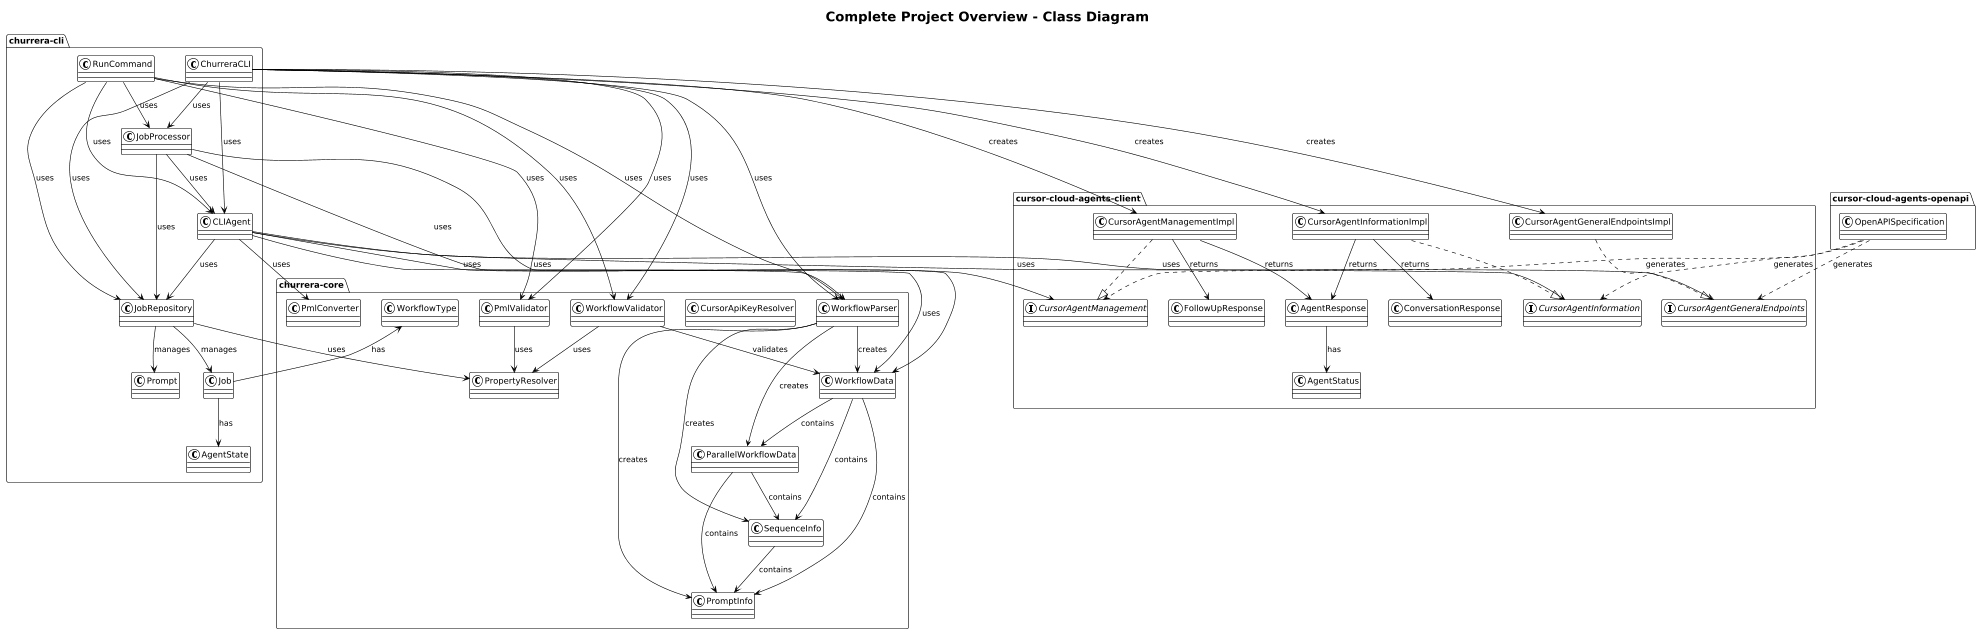

The diagram above was rendered by PlantUML. Its source (embedded in the PNG):
@startuml
!theme plain
scale 0.6
title Complete Project Overview - Class Diagram

package "churrera-cli" {
  class ChurreraCLI
  class RunCommand
  class JobProcessor
  class CLIAgent
  class JobRepository
  class Job
  class Prompt
  class AgentState
}

package "churrera-core" {
  class WorkflowParser
  class WorkflowValidator
  class PmlValidator
  class WorkflowData
  class ParallelWorkflowData
  class SequenceInfo
  class PromptInfo
  class WorkflowType
  class PropertyResolver
  class CursorApiKeyResolver
  class PmlConverter
}

package "cursor-cloud-agents-client" {
  interface CursorAgentManagement
  interface CursorAgentInformation
  interface CursorAgentGeneralEndpoints
  class CursorAgentManagementImpl
  class CursorAgentInformationImpl
  class CursorAgentGeneralEndpointsImpl
  class AgentResponse
  class FollowUpResponse
  class ConversationResponse
  class AgentStatus
}

package "cursor-cloud-agents-openapi" {
  class OpenAPISpecification
}

' Cross-module relationships
ChurreraCLI --> JobRepository : uses
ChurreraCLI --> CLIAgent : uses
ChurreraCLI --> JobProcessor : uses
ChurreraCLI --> WorkflowParser : uses
ChurreraCLI --> WorkflowValidator : uses
ChurreraCLI --> PmlValidator : uses
ChurreraCLI --> CursorAgentManagementImpl : creates
ChurreraCLI --> CursorAgentInformationImpl : creates
ChurreraCLI --> CursorAgentGeneralEndpointsImpl : creates

RunCommand --> JobRepository : uses
RunCommand --> JobProcessor : uses
RunCommand --> CLIAgent : uses
RunCommand --> WorkflowParser : uses
RunCommand --> WorkflowValidator : uses
RunCommand --> PmlValidator : uses

JobProcessor --> JobRepository : uses
JobProcessor --> CLIAgent : uses
JobProcessor --> WorkflowParser : uses
JobProcessor --> WorkflowData : uses

CLIAgent --> JobRepository : uses
CLIAgent --> CursorAgentManagement : uses
CLIAgent --> CursorAgentInformation : uses
CLIAgent --> CursorAgentGeneralEndpoints : uses
CLIAgent --> PmlConverter : uses
CLIAgent --> WorkflowData : uses

JobRepository --> Job : manages
JobRepository --> Prompt : manages
JobRepository --> PropertyResolver : uses

Job --> AgentState : has
Job --> WorkflowType : has

WorkflowParser --> WorkflowData : creates
WorkflowParser --> ParallelWorkflowData : creates
WorkflowParser --> SequenceInfo : creates
WorkflowParser --> PromptInfo : creates

WorkflowValidator --> PropertyResolver : uses
WorkflowValidator --> WorkflowData : validates

PmlValidator --> PropertyResolver : uses

WorkflowData --> PromptInfo : contains
WorkflowData --> ParallelWorkflowData : contains
WorkflowData --> SequenceInfo : contains

ParallelWorkflowData --> PromptInfo : contains
ParallelWorkflowData --> SequenceInfo : contains

SequenceInfo --> PromptInfo : contains

CursorAgentManagementImpl ..|> CursorAgentManagement
CursorAgentInformationImpl ..|> CursorAgentInformation
CursorAgentGeneralEndpointsImpl ..|> CursorAgentGeneralEndpoints

CursorAgentManagementImpl --> AgentResponse : returns
CursorAgentManagementImpl --> FollowUpResponse : returns

CursorAgentInformationImpl --> AgentResponse : returns
CursorAgentInformationImpl --> ConversationResponse : returns

AgentResponse --> AgentStatus : has

OpenAPISpecification ..> CursorAgentManagement : generates
OpenAPISpecification ..> CursorAgentInformation : generates
OpenAPISpecification ..> CursorAgentGeneralEndpoints : generates
@enduml